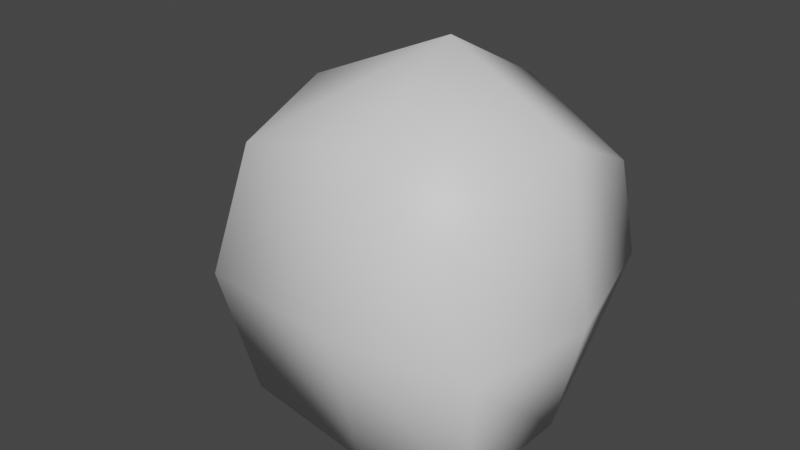 # Source: Ice_msh_01.blend  (saved by Blender 3.3.6; exported with 4.5.12 LTS)
import bpy
from mathutils import Matrix  # noqa: F401  (used for matrix-valued properties, if any)

bpy.ops.wm.read_factory_settings(use_empty=True)
scene = bpy.context.scene
scene.name = 'Scene'

# ---- collections
col_collection = bpy.data.collections.new('Collection'); scene.collection.children.link(col_collection)

# ---- materials (node trees are filled in below, after node groups)
mat_material = bpy.data.materials.new('Material')
mat_material.alpha_threshold = 0.0
mat_material.use_transparent_shadow = False
mat_material.roughness = 0.5
mat_material.line_color = (0.0, 0.0, 0.0, 1.0)
mat_material_001 = bpy.data.materials.new('Material.001')
mat_material_001.alpha_threshold = 0.0
mat_material_001.use_transparent_shadow = False
mat_material_001.roughness = 0.5
mat_material_001.line_color = (0.0, 0.0, 0.0, 1.0)

# ---- material node trees
mat_material.use_nodes = True; mat_material.node_tree.nodes.clear()
_N = mat_material.node_tree.nodes; _L = mat_material.node_tree.links
n0 = _N.new('ShaderNodeOutputMaterial'); n0.name = 'Material Output'; n0.location = (300, 300)
n1 = _N.new('ShaderNodeBsdfPrincipled'); n1.name = 'Principled BSDF'; n1.location = (10, 300)
n1.distribution = 'GGX'
n1.subsurface_method = 'RANDOM_WALK_SKIN'
n1.inputs[3].default_value = 1.45
n1.inputs[27].default_value = (0.0, 0.0, 0.0, 1.0)
n1.inputs[28].default_value = 1.0
_L.new(n1.outputs[0], n0.inputs[0])
n0.is_active_output = True
mat_material_001.use_nodes = True; mat_material_001.node_tree.nodes.clear()
_N = mat_material_001.node_tree.nodes; _L = mat_material_001.node_tree.links
n0 = _N.new('ShaderNodeOutputMaterial'); n0.name = 'Material Output'; n0.location = (300, 300)
n1 = _N.new('ShaderNodeBsdfPrincipled'); n1.name = 'Principled BSDF'; n1.location = (10, 300)
n1.distribution = 'GGX'
n1.subsurface_method = 'RANDOM_WALK_SKIN'
n1.inputs[3].default_value = 1.45
n1.inputs[27].default_value = (0.0, 0.0, 0.0, 1.0)
n1.inputs[28].default_value = 1.0
_L.new(n1.outputs[0], n0.inputs[0])
n0.is_active_output = True

# ---- world
world_world = bpy.data.worlds.new('World'); scene.world = world_world
world_world.use_nodes = True; world_world.node_tree.nodes.clear()
_N = world_world.node_tree.nodes; _L = world_world.node_tree.links
n0 = _N.new('ShaderNodeOutputWorld'); n0.name = 'World Output'; n0.location = (300, 300)
n1 = _N.new('ShaderNodeBackground'); n1.name = 'Background'; n1.location = (10, 300)
n1.inputs[0].default_value = (0.05088, 0.05088, 0.05088, 1.0)
_L.new(n1.outputs[0], n0.inputs[0])
n0.is_active_output = True
world_world.color = (0.05088, 0.05088, 0.05088)
world_world.use_sun_shadow = False
world_world.sun_shadow_jitter_overblur = 0.0

# ---- meshes
me_cube = bpy.data.meshes.new('Cube')
me_cube.from_pydata([(1.815, 1.815, 1.989), (1.815, 1.815, -0.3929), (1.492, -1.815, 1.889), (1.815, -1.815, -1.815), (-2.217, 1.815, 2.361), (-2.267, 1.815, -1.858), (-2.217, -1.815, 2.361), (-2.267, -1.815, -1.858), (-2.78, 0.0, -2.081), (-0.07761, 2.008, -1.602), (2.008, 2.008, 0.4599), (-2.923, -2.008, 0.04791), (2.008, -2.008, 0.1347), (-2.923, 2.008, 0.04791), (-0.0008184, -2.008, 2.879), (2.008, 0.0, 2.879), (-0.02659, -2.008, -2.011), (-2.531, 0.0, 2.829), (-0.0008184, 2.008, 2.879), (2.008, 0.0, -1.595), (-0.1413, 2.444, 0.2189), (2.444, 0.0, 0.2323), (-0.09072, 0.0, -2.431), (-4.234, 0.0, 0.06131), (-0.1413, -2.444, 0.2177), (0.0, 0.0, 3.949)], [], [(25, 17, 6, 14), (24, 14, 6, 11), (23, 17, 4, 13), (22, 19, 3, 16), (21, 15, 2, 12), (20, 18, 0, 10), (9, 20, 10, 1), (5, 13, 20, 9), (13, 4, 18, 20), (19, 21, 12, 3), (1, 10, 21, 19), (10, 0, 15, 21), (8, 22, 16, 7), (5, 9, 22, 8), (9, 1, 19, 22), (8, 23, 13, 5), (7, 11, 23, 8), (11, 6, 17, 23), (16, 24, 11, 7), (3, 12, 24, 16), (12, 2, 14, 24), (15, 25, 14, 2), (0, 18, 25, 15), (18, 4, 17, 25)])
me_cube.polygons.foreach_set('use_smooth', [True] * 24)
_uv = me_cube.uv_layers.new(name='UVMap')
_uv.uv.foreach_set('vector', [0.75, 0.625, 0.875, 0.625, 0.875, 0.75, 0.75, 0.75, 0.5, 0.875, 0.625, 0.875, 0.625, 1.0, 0.5, 1.0, 0.5, 0.125, 0.625, 0.125, 0.625, 0.25, 0.5, 0.25, 0.25, 0.625, 0.375, 0.625, 0.375, 0.75, 0.25, 0.75, 0.5, 0.625, 0.625, 0.625, 0.625, 0.75, 0.5, 0.75, 0.5, 0.375, 0.625, 0.375, 0.625, 0.5, 0.5, 0.5, 0.375, 0.375, 0.5, 0.375, 0.5, 0.5, 0.375, 0.5, 0.375, 0.25, 0.5, 0.25, 0.5, 0.375, 0.375, 0.375, 0.5, 0.25, 0.625, 0.25, 0.625, 0.375, 0.5, 0.375, 0.375, 0.625, 0.5, 0.625, 0.5, 0.75, 0.375, 0.75, 0.375, 0.5, 0.5, 0.5, 0.5, 0.625, 0.375, 0.625, 0.5, 0.5, 0.625, 0.5, 0.625, 0.625, 0.5, 0.625, 0.125, 0.625, 0.25, 0.625, 0.25, 0.75, 0.125, 0.75, 0.125, 0.5, 0.25, 0.5, 0.25, 0.625, 0.125, 0.625, 0.25, 0.5, 0.375, 0.5, 0.375, 0.625, 0.25, 0.625, 0.375, 0.125, 0.5, 0.125, 0.5, 0.25, 0.375, 0.25, 0.375, 0.0, 0.5, 0.0, 0.5, 0.125, 0.375, 0.125, 0.5, 0.0, 0.625, 0.0, 0.625, 0.125, 0.5, 0.125, 0.375, 0.875, 0.5, 0.875, 0.5, 1.0, 0.375, 1.0, 0.375, 0.75, 0.5, 0.75, 0.5, 0.875, 0.375, 0.875, 0.5, 0.75, 0.625, 0.75, 0.625, 0.875, 0.5, 0.875, 0.625, 0.625, 0.75, 0.625, 0.75, 0.75, 0.625, 0.75, 0.625, 0.5, 0.75, 0.5, 0.75, 0.625, 0.625, 0.625, 0.75, 0.5, 0.875, 0.5, 0.875, 0.625, 0.75, 0.625])
me_cube.materials.append(mat_material)
me_cube.use_mirror_vertex_groups = False
me_cube.update()
me_cube_002 = bpy.data.meshes.new('Cube.002')
me_cube_002.from_pydata([(1.736, 1.747, 1.928), (1.736, 1.747, -0.364), (-2.144, 1.747, 2.286), (-2.192, 1.747, -1.774), (-2.686, 0.0, -1.989), (-0.08544, 1.933, -1.527), (1.922, 1.933, 0.4567), (-2.824, 1.933, 0.06029), (1.922, 0.0, 2.785), (-2.447, 0.0, 2.737), (-0.01153, 1.933, 2.785), (1.922, 0.0, -1.52), (-0.1468, 2.352, 0.2248), (2.342, 0.0, 0.2377), (-0.09806, 0.0, -2.325), (-4.086, 0.0, 0.07317), (-0.01075, 0.0, 3.814)], [], [(15, 9, 2, 7), (12, 10, 0, 6), (5, 12, 6, 1), (3, 7, 12, 5), (7, 2, 10, 12), (1, 6, 13, 11), (6, 0, 8, 13), (3, 5, 14, 4), (5, 1, 11, 14), (4, 15, 7, 3), (0, 10, 16, 8), (10, 2, 9, 16)])
me_cube_002.polygons.foreach_set('use_smooth', [True] * 12)
_uv = me_cube_002.uv_layers.new(name='UVMap')
_uv.uv.foreach_set('vector', [0.5, 0.125, 0.625, 0.125, 0.625, 0.25, 0.5, 0.25, 0.5, 0.375, 0.625, 0.375, 0.625, 0.5, 0.5, 0.5, 0.375, 0.375, 0.5, 0.375, 0.5, 0.5, 0.375, 0.5, 0.375, 0.25, 0.5, 0.25, 0.5, 0.375, 0.375, 0.375, 0.5, 0.25, 0.625, 0.25, 0.625, 0.375, 0.5, 0.375, 0.375, 0.5, 0.5, 0.5, 0.5, 0.625, 0.375, 0.625, 0.5, 0.5, 0.625, 0.5, 0.625, 0.625, 0.5, 0.625, 0.125, 0.5, 0.25, 0.5, 0.25, 0.625, 0.125, 0.625, 0.25, 0.5, 0.375, 0.5, 0.375, 0.625, 0.25, 0.625, 0.375, 0.125, 0.5, 0.125, 0.5, 0.25, 0.375, 0.25, 0.625, 0.5, 0.75, 0.5, 0.75, 0.625, 0.625, 0.625, 0.75, 0.5, 0.875, 0.5, 0.875, 0.625, 0.75, 0.625])
me_cube_002.materials.append(mat_material_001)
me_cube_002.use_mirror_vertex_groups = False
me_cube_002.update()

# ---- objects
ob_ice_msh_01 = bpy.data.objects.new('Ice_msh_01', me_cube)
ob_inside = bpy.data.objects.new('Inside', me_cube_002)

# ---- transforms, parenting, visibility, modifiers, constraints
ob_ice_msh_01.location = (0.0, 0.0, 0.0)
ob_ice_msh_01.lock_rotations_4d = False
ob_ice_msh_01.empty_display_type = 'ARROWS'
ob_ice_msh_01.lineart.crease_threshold = 0.0
ob_inside.location = (0.0, 0.0, 0.0)
ob_inside.lock_rotations_4d = False
ob_inside.empty_display_type = 'ARROWS'
ob_inside.lineart.crease_threshold = 0.0

# ---- collection membership
col_collection.objects.link(ob_ice_msh_01)
col_collection.objects.link(ob_inside)

# ---- scene / render settings (as saved in the file)
scene.frame_start = 1; scene.frame_end = 250; scene.frame_set(1)
scene.render.engine = 'BLENDER_EEVEE_NEXT'
scene.cycles.sampling_pattern = 'TABULATED_SOBOL'
scene.cycles.use_light_tree = False
scene.view_settings.view_transform = 'Filmic'
bpy.context.view_layer.update()

# ---- added for rendering (the .blend has no active camera and no usable light): camera, sun
cam_auto = bpy.data.cameras.new('AutoCamera')
cam_auto.lens = 50.0
cam_auto.sensor_width = 36.0
cam_auto.clip_end = 1000.0
ob_auto_camera = bpy.data.objects.new('AutoCamera', cam_auto)
scene.collection.objects.link(ob_auto_camera)
ob_auto_camera.location = (8.77374, -11.6024, 8.49383)
ob_auto_camera.rotation_euler = (1.09748, -7.21219e-08, 0.694738)
scene.camera = ob_auto_camera
light_auto_sun = bpy.data.lights.new('AutoSun', 'SUN')
light_auto_sun.energy = 3.0
light_auto_sun.angle = 0.0523599
ob_auto_sun = bpy.data.objects.new('AutoSun', light_auto_sun)
scene.collection.objects.link(ob_auto_sun)
ob_auto_sun.rotation_euler = (0.872665, 0.174533, 0.523599)
bpy.context.view_layer.update()
